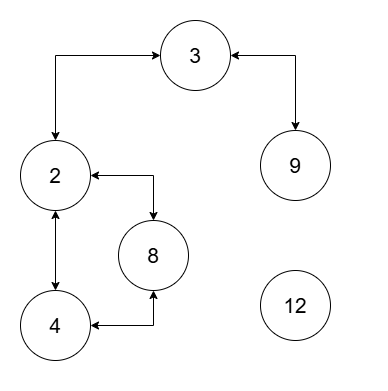

The diagram above was exported from draw.io. Its source (the exported page's mxGraphModel, read from the mxfile embedded in the PNG):
<mxGraphModel dx="955" dy="506" grid="1" gridSize="10" guides="1" tooltips="1" connect="1" arrows="1" fold="1" page="1" pageScale="1" pageWidth="827" pageHeight="1169" math="0" shadow="0">
  <root>
    <mxCell id="0" />
    <mxCell id="1" parent="0" />
    <mxCell id="2" value="" style="rounded=0;whiteSpace=wrap;html=1;strokeColor=none;" vertex="1" parent="1">
      <mxGeometry x="260" y="70" width="388" height="390" as="geometry" />
    </mxCell>
    <mxCell id="3" style="edgeStyle=orthogonalEdgeStyle;rounded=0;orthogonalLoop=1;jettySize=auto;html=1;endArrow=classic;endFill=1;startArrow=classic;startFill=1;" edge="1" source="5" target="7" parent="1">
      <mxGeometry relative="1" as="geometry" />
    </mxCell>
    <mxCell id="4" style="edgeStyle=orthogonalEdgeStyle;rounded=0;orthogonalLoop=1;jettySize=auto;html=1;startArrow=classic;startFill=1;" edge="1" source="5" target="12" parent="1">
      <mxGeometry relative="1" as="geometry" />
    </mxCell>
    <mxCell id="5" value="&lt;font style=&quot;font-size: 21px;&quot;&gt;2&lt;/font&gt;" style="ellipse;whiteSpace=wrap;html=1;aspect=fixed;" vertex="1" parent="1">
      <mxGeometry x="280" y="210" width="70" height="70" as="geometry" />
    </mxCell>
    <mxCell id="6" style="edgeStyle=orthogonalEdgeStyle;rounded=0;orthogonalLoop=1;jettySize=auto;html=1;entryX=0.5;entryY=1;entryDx=0;entryDy=0;startArrow=classic;startFill=1;" edge="1" source="7" target="12" parent="1">
      <mxGeometry relative="1" as="geometry" />
    </mxCell>
    <mxCell id="7" value="&lt;font style=&quot;font-size: 21px;&quot;&gt;4&lt;/font&gt;" style="ellipse;whiteSpace=wrap;html=1;aspect=fixed;" vertex="1" parent="1">
      <mxGeometry x="280" y="360" width="70" height="70" as="geometry" />
    </mxCell>
    <mxCell id="8" value="&lt;font style=&quot;font-size: 21px;&quot;&gt;9&lt;/font&gt;" style="ellipse;whiteSpace=wrap;html=1;aspect=fixed;" vertex="1" parent="1">
      <mxGeometry x="520" y="200" width="70" height="70" as="geometry" />
    </mxCell>
    <mxCell id="9" style="edgeStyle=orthogonalEdgeStyle;rounded=0;orthogonalLoop=1;jettySize=auto;html=1;startArrow=classic;startFill=1;" edge="1" source="11" target="5" parent="1">
      <mxGeometry relative="1" as="geometry" />
    </mxCell>
    <mxCell id="10" style="edgeStyle=orthogonalEdgeStyle;rounded=0;orthogonalLoop=1;jettySize=auto;html=1;startArrow=classic;startFill=1;" edge="1" source="11" target="8" parent="1">
      <mxGeometry relative="1" as="geometry" />
    </mxCell>
    <mxCell id="11" value="&lt;font style=&quot;font-size: 21px;&quot;&gt;3&lt;/font&gt;" style="ellipse;whiteSpace=wrap;html=1;aspect=fixed;" vertex="1" parent="1">
      <mxGeometry x="420" y="90" width="70" height="70" as="geometry" />
    </mxCell>
    <mxCell id="12" value="&lt;font style=&quot;font-size: 21px;&quot;&gt;8&lt;/font&gt;" style="ellipse;whiteSpace=wrap;html=1;aspect=fixed;" vertex="1" parent="1">
      <mxGeometry x="378" y="290" width="70" height="70" as="geometry" />
    </mxCell>
    <mxCell id="13" value="&lt;font style=&quot;font-size: 21px;&quot;&gt;12&lt;/font&gt;" style="ellipse;whiteSpace=wrap;html=1;aspect=fixed;" vertex="1" parent="1">
      <mxGeometry x="520" y="340" width="70" height="70" as="geometry" />
    </mxCell>
  </root>
</mxGraphModel>